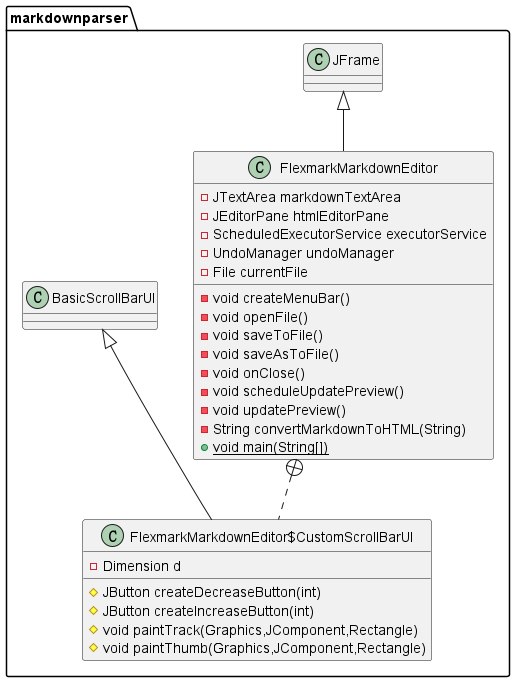

The diagram above was rendered by PlantUML. Its source (embedded in the PNG):
@startuml
class markdownparser.FlexmarkMarkdownEditor {
- JTextArea markdownTextArea
- JEditorPane htmlEditorPane
- ScheduledExecutorService executorService
- UndoManager undoManager
- File currentFile
- void createMenuBar()
- void openFile()
- void saveToFile()
- void saveAsToFile()
- void onClose()
- void scheduleUpdatePreview()
- void updatePreview()
- String convertMarkdownToHTML(String)
+ {static} void main(String[])
}
class markdownparser.FlexmarkMarkdownEditor$CustomScrollBarUI {
- Dimension d
# JButton createDecreaseButton(int)
# JButton createIncreaseButton(int)
# void paintTrack(Graphics,JComponent,Rectangle)
# void paintThumb(Graphics,JComponent,Rectangle)
}


markdownparser.JFrame <|-- markdownparser.FlexmarkMarkdownEditor
markdownparser.FlexmarkMarkdownEditor +.. markdownparser.FlexmarkMarkdownEditor$CustomScrollBarUI
markdownparser.BasicScrollBarUI <|-- markdownparser.FlexmarkMarkdownEditor$CustomScrollBarUI
@enduml